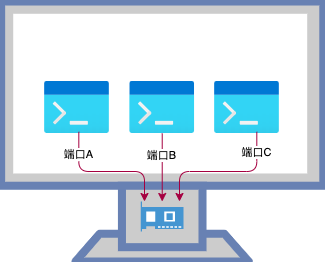

The diagram above was exported from draw.io. Its source (the exported page's mxGraphModel, read from the mxfile embedded in the PNG):
<mxGraphModel dx="836" dy="675" grid="1" gridSize="10" guides="1" tooltips="1" connect="1" arrows="1" fold="1" page="1" pageScale="1" pageWidth="850" pageHeight="1100" math="0" shadow="1">
  <root>
    <mxCell id="0" />
    <mxCell id="1" parent="0" />
    <mxCell id="3" value="" style="fontColor=#0066CC;verticalAlign=top;verticalLabelPosition=bottom;labelPosition=center;align=center;html=1;outlineConnect=0;fillColor=#CCCCCC;strokeColor=#6881B3;gradientColor=none;gradientDirection=north;strokeWidth=2;shape=mxgraph.networks.monitor;" vertex="1" parent="1">
      <mxGeometry x="246.63" y="80" width="322.18" height="260" as="geometry" />
    </mxCell>
    <mxCell id="8" value="" style="aspect=fixed;html=1;points=[];align=center;image;fontSize=12;image=img/lib/azure2/general/Dev_Console.svg;fillColor=#FFB366;" vertex="1" parent="1">
      <mxGeometry x="375.22" y="160" width="65" height="52" as="geometry" />
    </mxCell>
    <mxCell id="9" value="" style="pointerEvents=1;shadow=0;dashed=0;html=1;strokeColor=none;fillColor=#4495D1;labelPosition=center;verticalLabelPosition=bottom;verticalAlign=top;align=center;outlineConnect=0;shape=mxgraph.veeam.2d.network_card;fontColor=#000000;" vertex="1" parent="1">
      <mxGeometry x="386.32000000000005" y="280" width="42.8" height="30" as="geometry" />
    </mxCell>
    <mxCell id="10" value="" style="aspect=fixed;html=1;points=[];align=center;image;fontSize=12;image=img/lib/azure2/general/Dev_Console.svg;fillColor=#FFB366;" vertex="1" parent="1">
      <mxGeometry x="460" y="160" width="65" height="52" as="geometry" />
    </mxCell>
    <mxCell id="11" value="" style="aspect=fixed;html=1;points=[];align=center;image;fontSize=12;image=img/lib/azure2/general/Dev_Console.svg;fillColor=#FFB366;" vertex="1" parent="1">
      <mxGeometry x="290" y="160" width="65" height="52" as="geometry" />
    </mxCell>
    <mxCell id="12" value="" style="endArrow=classic;html=1;exitX=0.528;exitY=0.968;exitDx=0;exitDy=0;exitPerimeter=0;edgeStyle=orthogonalEdgeStyle;fillColor=#d80073;strokeColor=#A50040;" edge="1" parent="1" source="11" target="9">
      <mxGeometry width="50" height="50" relative="1" as="geometry">
        <mxPoint x="420" y="280" as="sourcePoint" />
        <mxPoint x="470" y="230" as="targetPoint" />
        <Array as="points">
          <mxPoint x="324" y="250" />
          <mxPoint x="390" y="250" />
        </Array>
      </mxGeometry>
    </mxCell>
    <mxCell id="16" value="端口A" style="edgeLabel;html=1;align=center;verticalAlign=middle;resizable=0;points=[];" vertex="1" connectable="0" parent="12">
      <mxGeometry x="-0.6749" y="-1" relative="1" as="geometry">
        <mxPoint as="offset" />
      </mxGeometry>
    </mxCell>
    <mxCell id="14" value="" style="endArrow=classic;html=1;fillColor=#d80073;strokeColor=#A50040;" edge="1" parent="1" source="8" target="9">
      <mxGeometry width="50" height="50" relative="1" as="geometry">
        <mxPoint x="420" y="280" as="sourcePoint" />
        <mxPoint x="470" y="230" as="targetPoint" />
      </mxGeometry>
    </mxCell>
    <mxCell id="17" value="端口B" style="edgeLabel;html=1;align=center;verticalAlign=middle;resizable=0;points=[];" vertex="1" connectable="0" parent="14">
      <mxGeometry x="-0.3725" y="-1" relative="1" as="geometry">
        <mxPoint as="offset" />
      </mxGeometry>
    </mxCell>
    <mxCell id="15" value="" style="endArrow=classic;html=1;exitX=0.574;exitY=0.968;exitDx=0;exitDy=0;exitPerimeter=0;fillColor=#d80073;strokeColor=#A50040;edgeStyle=orthogonalEdgeStyle;" edge="1" parent="1">
      <mxGeometry width="50" height="50" relative="1" as="geometry">
        <mxPoint x="502.30999999999995" y="210.336" as="sourcePoint" />
        <mxPoint x="425" y="280" as="targetPoint" />
        <Array as="points">
          <mxPoint x="502" y="250" />
          <mxPoint x="425" y="250" />
        </Array>
      </mxGeometry>
    </mxCell>
    <mxCell id="18" value="端口C" style="edgeLabel;html=1;align=center;verticalAlign=middle;resizable=0;points=[];" vertex="1" connectable="0" parent="15">
      <mxGeometry x="-0.7278" y="-1" relative="1" as="geometry">
        <mxPoint as="offset" />
      </mxGeometry>
    </mxCell>
  </root>
</mxGraphModel>